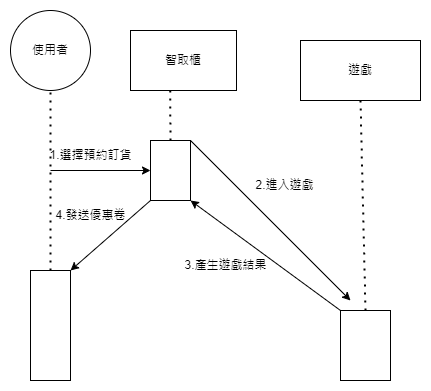

The diagram above was exported from draw.io. Its source (the exported page's mxGraphModel, read from the mxfile embedded in the PNG):
<mxGraphModel dx="1050" dy="485" grid="1" gridSize="10" guides="1" tooltips="1" connect="1" arrows="1" fold="1" page="1" pageScale="1" pageWidth="827" pageHeight="1169" math="0" shadow="0">
  <root>
    <mxCell id="0" />
    <mxCell id="1" parent="0" />
    <mxCell id="woDkACyY_XwnN_HFSl9J-1" value="使用者" style="ellipse;whiteSpace=wrap;html=1;aspect=fixed;" vertex="1" parent="1">
      <mxGeometry x="180" y="90" width="80" height="80" as="geometry" />
    </mxCell>
    <mxCell id="woDkACyY_XwnN_HFSl9J-2" value="" style="endArrow=none;dashed=1;html=1;dashPattern=1 3;strokeWidth=2;rounded=0;entryX=0.5;entryY=1;entryDx=0;entryDy=0;" edge="1" parent="1" source="woDkACyY_XwnN_HFSl9J-3" target="woDkACyY_XwnN_HFSl9J-1">
      <mxGeometry width="50" height="50" relative="1" as="geometry">
        <mxPoint x="220" y="360" as="sourcePoint" />
        <mxPoint x="240" y="190" as="targetPoint" />
      </mxGeometry>
    </mxCell>
    <mxCell id="woDkACyY_XwnN_HFSl9J-3" value="" style="rounded=0;whiteSpace=wrap;html=1;" vertex="1" parent="1">
      <mxGeometry x="200" y="350" width="40" height="110" as="geometry" />
    </mxCell>
    <mxCell id="woDkACyY_XwnN_HFSl9J-4" value="" style="endArrow=classic;html=1;rounded=0;entryX=0;entryY=0.5;entryDx=0;entryDy=0;" edge="1" parent="1" target="woDkACyY_XwnN_HFSl9J-5">
      <mxGeometry width="50" height="50" relative="1" as="geometry">
        <mxPoint x="220" y="250" as="sourcePoint" />
        <mxPoint x="310" y="250" as="targetPoint" />
      </mxGeometry>
    </mxCell>
    <mxCell id="woDkACyY_XwnN_HFSl9J-5" value="" style="rounded=0;whiteSpace=wrap;html=1;" vertex="1" parent="1">
      <mxGeometry x="320" y="220" width="40" height="60" as="geometry" />
    </mxCell>
    <mxCell id="woDkACyY_XwnN_HFSl9J-6" value="" style="endArrow=classic;html=1;rounded=0;exitX=0;exitY=1;exitDx=0;exitDy=0;" edge="1" parent="1" source="woDkACyY_XwnN_HFSl9J-5">
      <mxGeometry width="50" height="50" relative="1" as="geometry">
        <mxPoint x="300" y="300" as="sourcePoint" />
        <mxPoint x="240" y="350" as="targetPoint" />
      </mxGeometry>
    </mxCell>
    <mxCell id="woDkACyY_XwnN_HFSl9J-7" value="" style="endArrow=none;dashed=1;html=1;dashPattern=1 3;strokeWidth=2;rounded=0;exitX=0.5;exitY=0;exitDx=0;exitDy=0;" edge="1" parent="1" source="woDkACyY_XwnN_HFSl9J-5">
      <mxGeometry x="1" y="94" width="50" height="50" relative="1" as="geometry">
        <mxPoint x="339.5" y="210" as="sourcePoint" />
        <mxPoint x="339.5" y="150" as="targetPoint" />
        <mxPoint x="44" y="-80" as="offset" />
      </mxGeometry>
    </mxCell>
    <mxCell id="woDkACyY_XwnN_HFSl9J-8" value="智取櫃" style="rounded=0;whiteSpace=wrap;html=1;" vertex="1" parent="1">
      <mxGeometry x="300" y="110" width="106" height="60" as="geometry" />
    </mxCell>
    <mxCell id="woDkACyY_XwnN_HFSl9J-9" value="" style="endArrow=classic;html=1;rounded=0;entryX=1;entryY=1;entryDx=0;entryDy=0;" edge="1" parent="1" target="woDkACyY_XwnN_HFSl9J-5">
      <mxGeometry width="50" height="50" relative="1" as="geometry">
        <mxPoint x="510" y="390" as="sourcePoint" />
        <mxPoint x="440" y="260" as="targetPoint" />
      </mxGeometry>
    </mxCell>
    <mxCell id="woDkACyY_XwnN_HFSl9J-10" value="" style="rounded=0;whiteSpace=wrap;html=1;" vertex="1" parent="1">
      <mxGeometry x="510" y="390" width="50" height="70" as="geometry" />
    </mxCell>
    <mxCell id="woDkACyY_XwnN_HFSl9J-11" value="" style="endArrow=none;dashed=1;html=1;dashPattern=1 3;strokeWidth=2;rounded=0;exitX=0.5;exitY=0;exitDx=0;exitDy=0;entryX=0.5;entryY=1;entryDx=0;entryDy=0;" edge="1" parent="1" source="woDkACyY_XwnN_HFSl9J-10" target="woDkACyY_XwnN_HFSl9J-12">
      <mxGeometry width="50" height="50" relative="1" as="geometry">
        <mxPoint x="530" y="330" as="sourcePoint" />
        <mxPoint x="540" y="210" as="targetPoint" />
      </mxGeometry>
    </mxCell>
    <mxCell id="woDkACyY_XwnN_HFSl9J-12" value="遊戲" style="rounded=0;whiteSpace=wrap;html=1;" vertex="1" parent="1">
      <mxGeometry x="470" y="120" width="120" height="60" as="geometry" />
    </mxCell>
    <mxCell id="woDkACyY_XwnN_HFSl9J-13" value="1.選擇預約訂貨" style="text;html=1;align=center;verticalAlign=middle;resizable=0;points=[];autosize=1;strokeColor=none;fillColor=none;" vertex="1" parent="1">
      <mxGeometry x="205" y="220" width="110" height="30" as="geometry" />
    </mxCell>
    <mxCell id="woDkACyY_XwnN_HFSl9J-14" value="2.進入遊戲" style="text;html=1;align=center;verticalAlign=middle;resizable=0;points=[];autosize=1;strokeColor=none;fillColor=none;" vertex="1" parent="1">
      <mxGeometry x="414" y="250" width="80" height="30" as="geometry" />
    </mxCell>
    <mxCell id="woDkACyY_XwnN_HFSl9J-15" value="" style="endArrow=classic;html=1;rounded=0;exitX=1;exitY=0;exitDx=0;exitDy=0;" edge="1" parent="1" source="woDkACyY_XwnN_HFSl9J-5">
      <mxGeometry width="50" height="50" relative="1" as="geometry">
        <mxPoint x="390" y="310" as="sourcePoint" />
        <mxPoint x="520" y="380" as="targetPoint" />
      </mxGeometry>
    </mxCell>
    <mxCell id="woDkACyY_XwnN_HFSl9J-16" value="3.產生遊戲結果" style="text;html=1;align=center;verticalAlign=middle;resizable=0;points=[];autosize=1;strokeColor=none;fillColor=none;" vertex="1" parent="1">
      <mxGeometry x="340" y="330" width="110" height="30" as="geometry" />
    </mxCell>
    <mxCell id="woDkACyY_XwnN_HFSl9J-17" value="4.發送優惠卷" style="text;html=1;align=center;verticalAlign=middle;resizable=0;points=[];autosize=1;strokeColor=none;fillColor=none;" vertex="1" parent="1">
      <mxGeometry x="215" y="280" width="90" height="30" as="geometry" />
    </mxCell>
  </root>
</mxGraphModel>